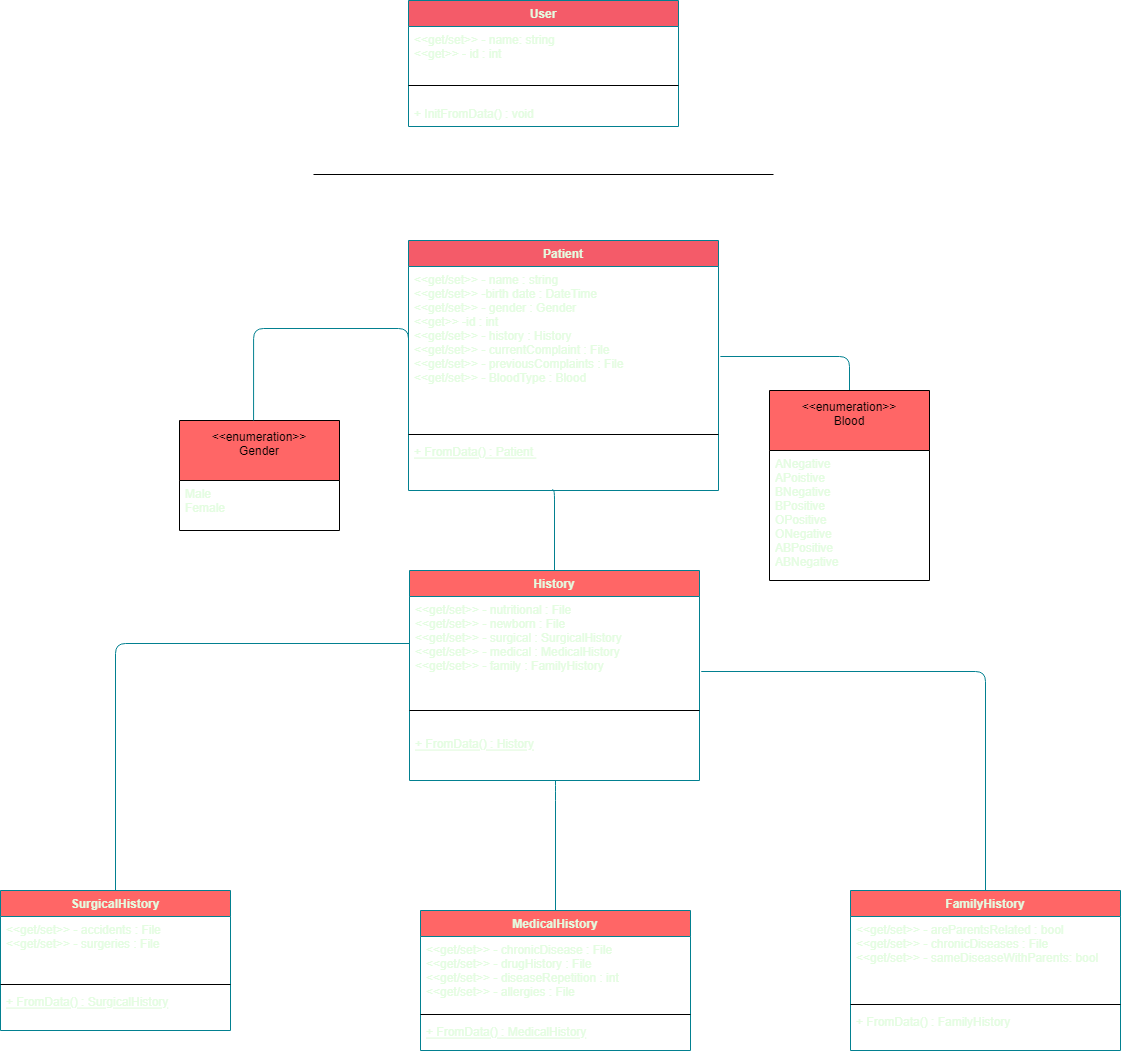

The diagram above was exported from draw.io. Its source (the exported page's mxGraphModel, read from the mxfile embedded in the PNG):
<mxGraphModel dx="1422" dy="794" grid="1" gridSize="10" guides="1" tooltips="1" connect="1" arrows="1" fold="1" page="1" pageScale="1" pageWidth="1169" pageHeight="1654" background="#114B5F" math="0" shadow="0">
  <root>
    <mxCell id="WIyWlLk6GJQsqaUBKTNV-0" />
    <mxCell id="WIyWlLk6GJQsqaUBKTNV-1" parent="WIyWlLk6GJQsqaUBKTNV-0" />
    <mxCell id="dGMVBDAYH99HtKhtOa8p-6" value="User" style="swimlane;fontStyle=1;align=center;verticalAlign=top;childLayout=stackLayout;horizontal=1;startSize=26;horizontalStack=0;resizeParent=1;resizeParentMax=0;resizeLast=0;collapsible=1;marginBottom=0;rounded=0;sketch=0;fontColor=#E4FDE1;strokeColor=#028090;fillColor=#F45B69;" parent="WIyWlLk6GJQsqaUBKTNV-1" vertex="1">
      <mxGeometry x="438" y="10" width="270" height="126" as="geometry">
        <mxRectangle x="60" y="40" width="60" height="26" as="alternateBounds" />
      </mxGeometry>
    </mxCell>
    <mxCell id="dGMVBDAYH99HtKhtOa8p-7" value="&lt;&lt;get/set&gt;&gt; - name: string&#10;&lt;&lt;get&gt;&gt; - id : int&#10;&#10;" style="text;strokeColor=none;fillColor=none;align=left;verticalAlign=top;spacingLeft=4;spacingRight=4;overflow=hidden;rotatable=0;points=[[0,0.5],[1,0.5]];portConstraint=eastwest;rounded=0;sketch=0;fontColor=#E4FDE1;" parent="dGMVBDAYH99HtKhtOa8p-6" vertex="1">
      <mxGeometry y="26" width="270" height="44" as="geometry" />
    </mxCell>
    <mxCell id="dGMVBDAYH99HtKhtOa8p-8" value="" style="line;strokeWidth=1;fillColor=none;align=left;verticalAlign=middle;spacingTop=-1;spacingLeft=3;spacingRight=3;rotatable=0;labelPosition=right;points=[];portConstraint=eastwest;rounded=0;sketch=0;fontColor=#E4FDE1;" parent="dGMVBDAYH99HtKhtOa8p-6" vertex="1">
      <mxGeometry y="70" width="270" height="30" as="geometry" />
    </mxCell>
    <mxCell id="dGMVBDAYH99HtKhtOa8p-9" value="+ InitFromData() : void" style="text;strokeColor=none;fillColor=none;align=left;verticalAlign=top;spacingLeft=4;spacingRight=4;overflow=hidden;rotatable=0;points=[[0,0.5],[1,0.5]];portConstraint=eastwest;rounded=0;sketch=0;fontColor=#E4FDE1;" parent="dGMVBDAYH99HtKhtOa8p-6" vertex="1">
      <mxGeometry y="100" width="270" height="26" as="geometry" />
    </mxCell>
    <mxCell id="dGMVBDAYH99HtKhtOa8p-10" value="" style="line;strokeWidth=1;fillColor=none;align=left;verticalAlign=middle;spacingTop=-1;spacingLeft=3;spacingRight=3;rotatable=0;labelPosition=right;points=[];portConstraint=eastwest;rounded=0;sketch=0;fontColor=#E4FDE1;" parent="WIyWlLk6GJQsqaUBKTNV-1" vertex="1">
      <mxGeometry x="343" y="180" width="460" height="8" as="geometry" />
    </mxCell>
    <mxCell id="dGMVBDAYH99HtKhtOa8p-11" value="Patient" style="swimlane;fontStyle=1;align=center;verticalAlign=top;childLayout=stackLayout;horizontal=1;startSize=26;horizontalStack=0;resizeParent=1;resizeParentMax=0;resizeLast=0;collapsible=1;marginBottom=0;rounded=0;sketch=0;fontColor=#E4FDE1;strokeColor=#028090;fillColor=#F45B69;" parent="WIyWlLk6GJQsqaUBKTNV-1" vertex="1">
      <mxGeometry x="438" y="250" width="310" height="250" as="geometry" />
    </mxCell>
    <mxCell id="dGMVBDAYH99HtKhtOa8p-12" value="&lt;&lt;get/set&gt;&gt; - name : string&#10;&lt;&lt;get/set&gt;&gt; -birth date : DateTime&#10;&lt;&lt;get/set&gt;&gt; - gender : Gender&#10;&lt;&lt;get&gt;&gt; -id : int&#10;&lt;&lt;get/set&gt;&gt; - history : History&#10;&lt;&lt;get/set&gt;&gt; - currentComplaint : File&#10;&lt;&lt;get/set&gt;&gt; - previousComplaints : File&#10;&lt;&lt;get/set&gt;&gt; - BloodType : Blood" style="text;strokeColor=none;fillColor=none;align=left;verticalAlign=top;spacingLeft=4;spacingRight=4;overflow=hidden;rotatable=0;points=[[0,0.5],[1,0.5]];portConstraint=eastwest;rounded=0;sketch=0;fontColor=#E4FDE1;" parent="dGMVBDAYH99HtKhtOa8p-11" vertex="1">
      <mxGeometry y="26" width="310" height="164" as="geometry" />
    </mxCell>
    <mxCell id="dGMVBDAYH99HtKhtOa8p-13" value="" style="line;strokeWidth=1;fillColor=none;align=left;verticalAlign=middle;spacingTop=-1;spacingLeft=3;spacingRight=3;rotatable=0;labelPosition=right;points=[];portConstraint=eastwest;rounded=0;sketch=0;fontColor=#E4FDE1;" parent="dGMVBDAYH99HtKhtOa8p-11" vertex="1">
      <mxGeometry y="190" width="310" height="8" as="geometry" />
    </mxCell>
    <mxCell id="dGMVBDAYH99HtKhtOa8p-14" value="+ FromData() : Patient " style="text;strokeColor=none;fillColor=none;align=left;verticalAlign=top;spacingLeft=4;spacingRight=4;overflow=hidden;rotatable=0;points=[[0,0.5],[1,0.5]];portConstraint=eastwest;rounded=0;sketch=0;fontColor=#E4FDE1;fontStyle=4" parent="dGMVBDAYH99HtKhtOa8p-11" vertex="1">
      <mxGeometry y="198" width="310" height="52" as="geometry" />
    </mxCell>
    <mxCell id="dGMVBDAYH99HtKhtOa8p-16" value="&lt;&lt;enumeration&gt;&gt;&#10;Gender&#10;" style="swimlane;fontStyle=0;childLayout=stackLayout;horizontal=1;startSize=60;fillColor=#FF6666;horizontalStack=0;resizeParent=1;resizeParentMax=0;resizeLast=0;collapsible=1;marginBottom=0;rounded=0;sketch=0;" parent="WIyWlLk6GJQsqaUBKTNV-1" vertex="1">
      <mxGeometry x="209" y="430" width="160" height="110" as="geometry" />
    </mxCell>
    <mxCell id="dGMVBDAYH99HtKhtOa8p-17" value="Male&#10;Female&#10;" style="text;strokeColor=none;fillColor=none;align=left;verticalAlign=top;spacingLeft=4;spacingRight=4;overflow=hidden;rotatable=0;points=[[0,0.5],[1,0.5]];portConstraint=eastwest;rounded=0;sketch=0;fontColor=#E4FDE1;" parent="dGMVBDAYH99HtKhtOa8p-16" vertex="1">
      <mxGeometry y="60" width="160" height="50" as="geometry" />
    </mxCell>
    <mxCell id="dGMVBDAYH99HtKhtOa8p-27" value="" style="endArrow=none;html=1;edgeStyle=orthogonalEdgeStyle;rounded=1;sketch=0;fontColor=#E4FDE1;strokeColor=#028090;fillColor=#F45B69;curved=0;entryX=0.463;entryY=0;entryDx=0;entryDy=0;entryPerimeter=0;exitX=0;exitY=0.5;exitDx=0;exitDy=0;" parent="WIyWlLk6GJQsqaUBKTNV-1" source="dGMVBDAYH99HtKhtOa8p-12" target="dGMVBDAYH99HtKhtOa8p-16" edge="1">
      <mxGeometry relative="1" as="geometry">
        <mxPoint x="389" y="338" as="sourcePoint" />
        <mxPoint x="389" y="430" as="targetPoint" />
        <Array as="points">
          <mxPoint x="283" y="338" />
        </Array>
      </mxGeometry>
    </mxCell>
    <mxCell id="dGMVBDAYH99HtKhtOa8p-30" value="History&#10;" style="swimlane;fontStyle=1;align=center;verticalAlign=top;childLayout=stackLayout;horizontal=1;startSize=26;horizontalStack=0;resizeParent=1;resizeParentMax=0;resizeLast=0;collapsible=1;marginBottom=0;rounded=0;sketch=0;fontColor=#E4FDE1;strokeColor=#028090;fillColor=#FF6666;" parent="WIyWlLk6GJQsqaUBKTNV-1" vertex="1">
      <mxGeometry x="439" y="580" width="290" height="210" as="geometry" />
    </mxCell>
    <mxCell id="dGMVBDAYH99HtKhtOa8p-31" value="&lt;&lt;get/set&gt;&gt; - nutritional : File&#10;&lt;&lt;get/set&gt;&gt; - newborn : File&#10;&lt;&lt;get/set&gt;&gt; - surgical : SurgicalHistory&#10;&lt;&lt;get/set&gt;&gt; - medical : MedicalHistory&#10;&lt;&lt;get/set&gt;&gt; - family : FamilyHistory&#10;&#10;" style="text;strokeColor=none;fillColor=none;align=left;verticalAlign=top;spacingLeft=4;spacingRight=4;overflow=hidden;rotatable=0;points=[[0,0.5],[1,0.5]];portConstraint=eastwest;rounded=0;sketch=0;fontColor=#E4FDE1;" parent="dGMVBDAYH99HtKhtOa8p-30" vertex="1">
      <mxGeometry y="26" width="290" height="94" as="geometry" />
    </mxCell>
    <mxCell id="dGMVBDAYH99HtKhtOa8p-32" value="" style="line;strokeWidth=1;fillColor=none;align=left;verticalAlign=middle;spacingTop=-1;spacingLeft=3;spacingRight=3;rotatable=0;labelPosition=right;points=[];portConstraint=eastwest;rounded=0;sketch=0;fontColor=#E4FDE1;" parent="dGMVBDAYH99HtKhtOa8p-30" vertex="1">
      <mxGeometry y="120" width="290" height="40" as="geometry" />
    </mxCell>
    <mxCell id="dGMVBDAYH99HtKhtOa8p-33" value="+ FromData() : History" style="text;strokeColor=none;fillColor=none;align=left;verticalAlign=top;spacingLeft=4;spacingRight=4;overflow=hidden;rotatable=0;points=[[0,0.5],[1,0.5]];portConstraint=eastwest;rounded=0;sketch=0;fontColor=#E4FDE1;fontStyle=4" parent="dGMVBDAYH99HtKhtOa8p-30" vertex="1">
      <mxGeometry y="160" width="290" height="50" as="geometry" />
    </mxCell>
    <mxCell id="dGMVBDAYH99HtKhtOa8p-34" value="" style="endArrow=none;html=1;edgeStyle=orthogonalEdgeStyle;rounded=1;sketch=0;fontColor=#E4FDE1;strokeColor=#028090;fillColor=#F45B69;curved=0;entryX=0.5;entryY=0;entryDx=0;entryDy=0;exitX=0.463;exitY=0.989;exitDx=0;exitDy=0;exitPerimeter=0;" parent="WIyWlLk6GJQsqaUBKTNV-1" source="dGMVBDAYH99HtKhtOa8p-14" target="dGMVBDAYH99HtKhtOa8p-30" edge="1">
      <mxGeometry relative="1" as="geometry">
        <mxPoint x="499" y="540" as="sourcePoint" />
        <mxPoint x="659" y="540" as="targetPoint" />
        <Array as="points">
          <mxPoint x="584" y="499" />
        </Array>
      </mxGeometry>
    </mxCell>
    <mxCell id="dGMVBDAYH99HtKhtOa8p-46" style="edgeStyle=elbowEdgeStyle;rounded=1;sketch=0;orthogonalLoop=1;jettySize=auto;elbow=vertical;html=1;exitX=0.5;exitY=0;exitDx=0;exitDy=0;entryX=1.006;entryY=0.549;entryDx=0;entryDy=0;entryPerimeter=0;fontColor=#E4FDE1;strokeColor=#028090;fillColor=#F45B69;endArrow=none;endFill=0;" parent="WIyWlLk6GJQsqaUBKTNV-1" source="dGMVBDAYH99HtKhtOa8p-44" target="dGMVBDAYH99HtKhtOa8p-12" edge="1">
      <mxGeometry relative="1" as="geometry">
        <Array as="points">
          <mxPoint x="819" y="366" />
        </Array>
      </mxGeometry>
    </mxCell>
    <mxCell id="dGMVBDAYH99HtKhtOa8p-44" value="&lt;&lt;enumeration&gt;&gt;&#10;Blood&#10;" style="swimlane;fontStyle=0;childLayout=stackLayout;horizontal=1;startSize=60;fillColor=#FF6666;horizontalStack=0;resizeParent=1;resizeParentMax=0;resizeLast=0;collapsible=1;marginBottom=0;rounded=0;sketch=0;" parent="WIyWlLk6GJQsqaUBKTNV-1" vertex="1">
      <mxGeometry x="799" y="400" width="160" height="190" as="geometry" />
    </mxCell>
    <mxCell id="dGMVBDAYH99HtKhtOa8p-45" value="ANegative&#10;APoistive&#10;BNegative&#10;BPositive&#10;OPositive&#10;ONegative&#10;ABPositive&#10;ABNegative" style="text;strokeColor=none;fillColor=none;align=left;verticalAlign=top;spacingLeft=4;spacingRight=4;overflow=hidden;rotatable=0;points=[[0,0.5],[1,0.5]];portConstraint=eastwest;rounded=0;sketch=0;fontColor=#E4FDE1;" parent="dGMVBDAYH99HtKhtOa8p-44" vertex="1">
      <mxGeometry y="60" width="160" height="130" as="geometry" />
    </mxCell>
    <mxCell id="dGMVBDAYH99HtKhtOa8p-60" style="edgeStyle=elbowEdgeStyle;rounded=1;sketch=0;orthogonalLoop=1;jettySize=auto;elbow=vertical;html=1;exitX=0.5;exitY=0;exitDx=0;exitDy=0;entryX=0;entryY=0.5;entryDx=0;entryDy=0;fontColor=#E4FDE1;endArrow=none;endFill=0;strokeColor=#028090;fillColor=#F45B69;" parent="WIyWlLk6GJQsqaUBKTNV-1" source="dGMVBDAYH99HtKhtOa8p-47" target="dGMVBDAYH99HtKhtOa8p-31" edge="1">
      <mxGeometry relative="1" as="geometry">
        <Array as="points">
          <mxPoint x="340" y="653" />
        </Array>
      </mxGeometry>
    </mxCell>
    <mxCell id="dGMVBDAYH99HtKhtOa8p-47" value="SurgicalHistory&#10;" style="swimlane;fontStyle=1;align=center;verticalAlign=top;childLayout=stackLayout;horizontal=1;startSize=26;horizontalStack=0;resizeParent=1;resizeParentMax=0;resizeLast=0;collapsible=1;marginBottom=0;rounded=0;sketch=0;fontColor=#E4FDE1;strokeColor=#028090;fillColor=#FF6666;" parent="WIyWlLk6GJQsqaUBKTNV-1" vertex="1">
      <mxGeometry x="30" y="900" width="230" height="140" as="geometry" />
    </mxCell>
    <mxCell id="dGMVBDAYH99HtKhtOa8p-48" value="&lt;&lt;get/set&gt;&gt; - accidents : File&#10;&lt;&lt;get/set&gt;&gt; - surgeries : File" style="text;strokeColor=none;fillColor=none;align=left;verticalAlign=top;spacingLeft=4;spacingRight=4;overflow=hidden;rotatable=0;points=[[0,0.5],[1,0.5]];portConstraint=eastwest;rounded=0;sketch=0;fontColor=#E4FDE1;" parent="dGMVBDAYH99HtKhtOa8p-47" vertex="1">
      <mxGeometry y="26" width="230" height="64" as="geometry" />
    </mxCell>
    <mxCell id="dGMVBDAYH99HtKhtOa8p-49" value="" style="line;strokeWidth=1;fillColor=none;align=left;verticalAlign=middle;spacingTop=-1;spacingLeft=3;spacingRight=3;rotatable=0;labelPosition=right;points=[];portConstraint=eastwest;rounded=0;sketch=0;fontColor=#E4FDE1;" parent="dGMVBDAYH99HtKhtOa8p-47" vertex="1">
      <mxGeometry y="90" width="230" height="8" as="geometry" />
    </mxCell>
    <mxCell id="dGMVBDAYH99HtKhtOa8p-50" value="+ FromData() : SurgicalHistory" style="text;strokeColor=none;fillColor=none;align=left;verticalAlign=top;spacingLeft=4;spacingRight=4;overflow=hidden;rotatable=0;points=[[0,0.5],[1,0.5]];portConstraint=eastwest;rounded=0;sketch=0;fontColor=#E4FDE1;fontStyle=4" parent="dGMVBDAYH99HtKhtOa8p-47" vertex="1">
      <mxGeometry y="98" width="230" height="42" as="geometry" />
    </mxCell>
    <mxCell id="dGMVBDAYH99HtKhtOa8p-59" style="edgeStyle=elbowEdgeStyle;rounded=1;sketch=0;orthogonalLoop=1;jettySize=auto;elbow=vertical;html=1;exitX=0.5;exitY=0;exitDx=0;exitDy=0;fontColor=#E4FDE1;endArrow=none;endFill=0;strokeColor=#028090;fillColor=#F45B69;" parent="WIyWlLk6GJQsqaUBKTNV-1" source="dGMVBDAYH99HtKhtOa8p-51" edge="1">
      <mxGeometry relative="1" as="geometry">
        <mxPoint x="585" y="790" as="targetPoint" />
        <Array as="points">
          <mxPoint x="588" y="800" />
          <mxPoint x="600" y="810" />
          <mxPoint x="585" y="840" />
        </Array>
      </mxGeometry>
    </mxCell>
    <mxCell id="dGMVBDAYH99HtKhtOa8p-51" value="MedicalHistory" style="swimlane;fontStyle=1;align=center;verticalAlign=top;childLayout=stackLayout;horizontal=1;startSize=26;horizontalStack=0;resizeParent=1;resizeParentMax=0;resizeLast=0;collapsible=1;marginBottom=0;rounded=0;sketch=0;fontColor=#E4FDE1;strokeColor=#028090;fillColor=#FF6666;" parent="WIyWlLk6GJQsqaUBKTNV-1" vertex="1">
      <mxGeometry x="450" y="920" width="270" height="140" as="geometry" />
    </mxCell>
    <mxCell id="dGMVBDAYH99HtKhtOa8p-52" value="&lt;&lt;get/set&gt;&gt; - chronicDisease : File&#10;&lt;&lt;get/set&gt;&gt; - drugHistory : File&#10;&lt;&lt;get/set&gt;&gt; - diseaseRepetition : int&#10;&lt;&lt;get/set&gt;&gt; - allergies : File" style="text;strokeColor=none;fillColor=none;align=left;verticalAlign=top;spacingLeft=4;spacingRight=4;overflow=hidden;rotatable=0;points=[[0,0.5],[1,0.5]];portConstraint=eastwest;rounded=0;sketch=0;fontColor=#E4FDE1;" parent="dGMVBDAYH99HtKhtOa8p-51" vertex="1">
      <mxGeometry y="26" width="270" height="74" as="geometry" />
    </mxCell>
    <mxCell id="dGMVBDAYH99HtKhtOa8p-53" value="" style="line;strokeWidth=1;fillColor=none;align=left;verticalAlign=middle;spacingTop=-1;spacingLeft=3;spacingRight=3;rotatable=0;labelPosition=right;points=[];portConstraint=eastwest;rounded=0;sketch=0;fontColor=#E4FDE1;" parent="dGMVBDAYH99HtKhtOa8p-51" vertex="1">
      <mxGeometry y="100" width="270" height="8" as="geometry" />
    </mxCell>
    <mxCell id="dGMVBDAYH99HtKhtOa8p-54" value="+ FromData() : MedicalHistory" style="text;strokeColor=none;fillColor=none;align=left;verticalAlign=top;spacingLeft=4;spacingRight=4;overflow=hidden;rotatable=0;points=[[0,0.5],[1,0.5]];portConstraint=eastwest;rounded=0;sketch=0;fontColor=#E4FDE1;fontStyle=4" parent="dGMVBDAYH99HtKhtOa8p-51" vertex="1">
      <mxGeometry y="108" width="270" height="32" as="geometry" />
    </mxCell>
    <mxCell id="dGMVBDAYH99HtKhtOa8p-61" style="edgeStyle=elbowEdgeStyle;rounded=1;sketch=0;orthogonalLoop=1;jettySize=auto;elbow=vertical;html=1;exitX=0.5;exitY=0;exitDx=0;exitDy=0;entryX=1.006;entryY=0.801;entryDx=0;entryDy=0;entryPerimeter=0;fontColor=#E4FDE1;endArrow=none;endFill=0;strokeColor=#028090;fillColor=#F45B69;" parent="WIyWlLk6GJQsqaUBKTNV-1" source="dGMVBDAYH99HtKhtOa8p-55" target="dGMVBDAYH99HtKhtOa8p-31" edge="1">
      <mxGeometry relative="1" as="geometry">
        <Array as="points">
          <mxPoint x="790" y="681" />
        </Array>
      </mxGeometry>
    </mxCell>
    <mxCell id="dGMVBDAYH99HtKhtOa8p-55" value="FamilyHistory" style="swimlane;fontStyle=1;align=center;verticalAlign=top;childLayout=stackLayout;horizontal=1;startSize=26;horizontalStack=0;resizeParent=1;resizeParentMax=0;resizeLast=0;collapsible=1;marginBottom=0;rounded=0;sketch=0;fontColor=#E4FDE1;strokeColor=#028090;fillColor=#FF6666;" parent="WIyWlLk6GJQsqaUBKTNV-1" vertex="1">
      <mxGeometry x="880" y="900" width="270" height="160" as="geometry" />
    </mxCell>
    <mxCell id="dGMVBDAYH99HtKhtOa8p-56" value="&lt;&lt;get/set&gt;&gt; - areParentsRelated : bool&#10;&lt;&lt;get/set&gt;&gt; - chronicDiseases : File&#10;&lt;&lt;get/set&gt;&gt; - sameDiseaseWithParents: bool" style="text;strokeColor=none;fillColor=none;align=left;verticalAlign=top;spacingLeft=4;spacingRight=4;overflow=hidden;rotatable=0;points=[[0,0.5],[1,0.5]];portConstraint=eastwest;rounded=0;sketch=0;fontColor=#E4FDE1;" parent="dGMVBDAYH99HtKhtOa8p-55" vertex="1">
      <mxGeometry y="26" width="270" height="84" as="geometry" />
    </mxCell>
    <mxCell id="dGMVBDAYH99HtKhtOa8p-57" value="" style="line;strokeWidth=1;fillColor=none;align=left;verticalAlign=middle;spacingTop=-1;spacingLeft=3;spacingRight=3;rotatable=0;labelPosition=right;points=[];portConstraint=eastwest;rounded=0;sketch=0;fontColor=#E4FDE1;" parent="dGMVBDAYH99HtKhtOa8p-55" vertex="1">
      <mxGeometry y="110" width="270" height="8" as="geometry" />
    </mxCell>
    <mxCell id="dGMVBDAYH99HtKhtOa8p-58" value="+ FromData() : FamilyHistory" style="text;strokeColor=none;fillColor=none;align=left;verticalAlign=top;spacingLeft=4;spacingRight=4;overflow=hidden;rotatable=0;points=[[0,0.5],[1,0.5]];portConstraint=eastwest;rounded=0;sketch=0;fontColor=#E4FDE1;" parent="dGMVBDAYH99HtKhtOa8p-55" vertex="1">
      <mxGeometry y="118" width="270" height="42" as="geometry" />
    </mxCell>
  </root>
</mxGraphModel>